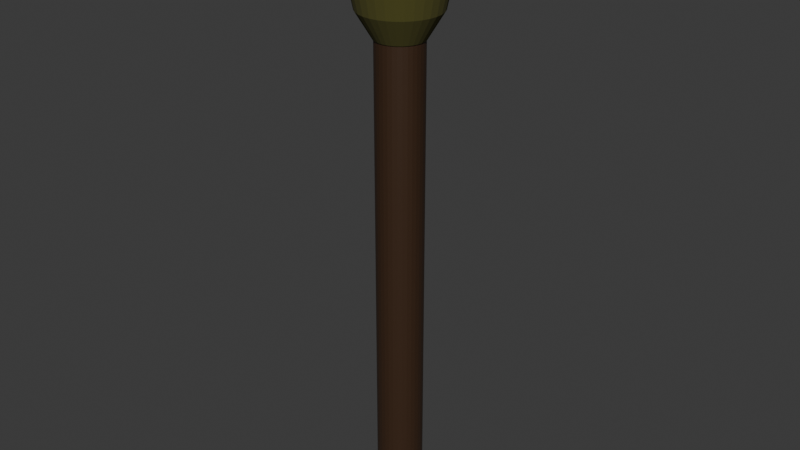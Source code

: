 # Source: Torch.blend  (saved by Blender 4.2.66; exported with 4.5.12 LTS)
import bpy
from mathutils import Matrix  # noqa: F401  (used for matrix-valued properties, if any)

bpy.ops.wm.read_factory_settings(use_empty=True)
scene = bpy.context.scene
scene.name = 'Scene'

# ---- collections
col_collection = bpy.data.collections.new('Collection'); scene.collection.children.link(col_collection)

# ---- materials (node trees are filled in below, after node groups)
mat_wood = bpy.data.materials.new('Wood')
mat_docht = bpy.data.materials.new('Docht')
mat_docht.alpha_threshold = 0.0
mat_docht.use_transparent_shadow = False
mat_docht.roughness = 0.5
mat_docht.line_color = (0.0, 0.0, 0.0, 1.0)

# ---- material node trees
mat_wood.use_nodes = True; mat_wood.node_tree.nodes.clear()
_N = mat_wood.node_tree.nodes; _L = mat_wood.node_tree.links
n0 = _N.new('ShaderNodeBsdfPrincipled'); n0.name = 'Principled BSDF'; n0.location = (10, 300)
n0.inputs[0].default_value = (0.04637, 0.02217, 0.009881, 1.0)
n1 = _N.new('ShaderNodeOutputMaterial'); n1.name = 'Material Output'; n1.location = (300, 300)
_L.new(n0.outputs[0], n1.inputs[0])
n1.is_active_output = True
mat_docht.use_nodes = True; mat_docht.node_tree.nodes.clear()
_N = mat_docht.node_tree.nodes; _L = mat_docht.node_tree.links
n0 = _N.new('ShaderNodeOutputMaterial'); n0.name = 'Material Output'; n0.location = (300, 300)
n1 = _N.new('ShaderNodeBsdfPrincipled'); n1.name = 'Principled BSDF'; n1.location = (10, 300)
n1.inputs[0].default_value = (0.0767, 0.07316, 0.01291, 1.0)
n1.inputs[2].default_value = 1.0
n1.inputs[3].default_value = 1.45
_L.new(n1.outputs[0], n0.inputs[0])
n0.is_active_output = True

# ---- world
world_world = bpy.data.worlds.new('World'); scene.world = world_world
world_world.use_nodes = True; world_world.node_tree.nodes.clear()
_N = world_world.node_tree.nodes; _L = world_world.node_tree.links
n0 = _N.new('ShaderNodeOutputWorld'); n0.name = 'World Output'; n0.location = (300, 300)
n1 = _N.new('ShaderNodeBackground'); n1.name = 'Background'; n1.location = (10, 300)
n1.inputs[0].default_value = (0.05088, 0.05088, 0.05088, 1.0)
_L.new(n1.outputs[0], n0.inputs[0])
n0.is_active_output = True
world_world.color = (0.05088, 0.05088, 0.05088)
world_world.sun_shadow_jitter_overblur = 0.0

# ---- meshes
me_cylinder = bpy.data.meshes.new('Cylinder')
me_cylinder.from_pydata([(0.0, 1.0, -1.0), (0.0, 1.0, 0.2043), (0.1951, 0.9808, -1.0), (0.1951, 0.9808, 0.2043), (0.3827, 0.9239, -1.0), (0.3827, 0.9239, 0.2043), (0.5556, 0.8315, -1.0), (0.5556, 0.8315, 0.2043), (0.7071, 0.7071, -1.0), (0.7071, 0.7071, 0.2043), (0.8315, 0.5556, -1.0), (0.8315, 0.5556, 0.2043), (0.9239, 0.3827, -1.0), (0.9239, 0.3827, 0.2043), (0.9808, 0.1951, -1.0), (0.9808, 0.1951, 0.2043), (1.0, 0.0, -1.0), (1.0, 0.0, 0.2043), (0.9808, -0.1951, -1.0), (0.9808, -0.1951, 0.2043), (0.9239, -0.3827, -1.0), (0.9239, -0.3827, 0.2043), (0.8315, -0.5556, -1.0), (0.8315, -0.5556, 0.2043), (0.7071, -0.7071, -1.0), (0.7071, -0.7071, 0.2043), (0.5556, -0.8315, -1.0), (0.5556, -0.8315, 0.2043), (0.3827, -0.9239, -1.0), (0.3827, -0.9239, 0.2043), (0.1951, -0.9808, -1.0), (0.1951, -0.9808, 0.2043), (0.0, -1.0, -1.0), (0.0, -1.0, 0.2043), (-0.1951, -0.9808, -1.0), (-0.1951, -0.9808, 0.2043), (-0.3827, -0.9239, -1.0), (-0.3827, -0.9239, 0.2043), (-0.5556, -0.8315, -1.0), (-0.5556, -0.8315, 0.2043), (-0.7071, -0.7071, -1.0), (-0.7071, -0.7071, 0.2043), (-0.8315, -0.5556, -1.0), (-0.8315, -0.5556, 0.2043), (-0.9239, -0.3827, -1.0), (-0.9239, -0.3827, 0.2043), (-0.9808, -0.1951, -1.0), (-0.9808, -0.1951, 0.2043), (-1.0, 0.0, -1.0), (-1.0, 0.0, 0.2043), (-0.9808, 0.1951, -1.0), (-0.9808, 0.1951, 0.2043), (-0.9239, 0.3827, -1.0), (-0.9239, 0.3827, 0.2043), (-0.8315, 0.5556, -1.0), (-0.8315, 0.5556, 0.2043), (-0.7071, 0.7071, -1.0), (-0.7071, 0.7071, 0.2043), (-0.5556, 0.8315, -1.0), (-0.5556, 0.8315, 0.2043), (-0.3827, 0.9239, -1.0), (-0.3827, 0.9239, 0.2043), (-0.1951, 0.9808, -1.0), (-0.1951, 0.9808, 0.2043), (-3.443e-07, 0.6991, -1.071), (-1.697e-07, 1.0, -1.021), (-3.162e-07, 0.817, -1.065), (-2.561e-07, 0.9161, -1.046), (0.1951, 0.9808, -1.021), (0.1364, 0.6857, -1.071), (0.1787, 0.8985, -1.046), (0.1594, 0.8013, -1.065), (0.3827, 0.9239, -1.021), (0.2675, 0.6459, -1.071), (0.3506, 0.8463, -1.046), (0.3126, 0.7548, -1.065), (0.5556, 0.8315, -1.021), (0.3884, 0.5813, -1.071), (0.5089, 0.7617, -1.046), (0.4539, 0.6793, -1.065), (0.7071, 0.7071, -1.021), (0.4943, 0.4943, -1.071), (0.6478, 0.6478, -1.046), (0.5777, 0.5777, -1.065), (0.8315, 0.5556, -1.021), (0.5813, 0.3884, -1.071), (0.7617, 0.5089, -1.046), (0.6793, 0.4539, -1.065), (0.9239, 0.3827, -1.021), (0.6459, 0.2675, -1.071), (0.8463, 0.3506, -1.046), (0.7548, 0.3126, -1.065), (0.9808, 0.1951, -1.021), (0.6857, 0.1364, -1.071), (0.8985, 0.1787, -1.046), (0.8013, 0.1594, -1.065), (1.0, 0.0, -1.021), (0.6991, 0.0, -1.071), (0.9161, 7.238e-10, -1.046), (0.817, 5.028e-10, -1.065), (0.9808, -0.1951, -1.021), (0.6857, -0.1364, -1.071), (0.8985, -0.1787, -1.046), (0.8013, -0.1594, -1.065), (0.9239, -0.3827, -1.021), (0.6459, -0.2675, -1.071), (0.8463, -0.3506, -1.046), (0.7548, -0.3126, -1.065), (0.8315, -0.5556, -1.021), (0.5813, -0.3884, -1.071), (0.7617, -0.5089, -1.046), (0.6793, -0.4539, -1.065), (0.7071, -0.7071, -1.021), (0.4943, -0.4943, -1.071), (0.6478, -0.6478, -1.046), (0.5777, -0.5777, -1.065), (0.5556, -0.8315, -1.021), (0.3884, -0.5813, -1.071), (0.5089, -0.7617, -1.046), (0.4539, -0.6793, -1.065), (0.3827, -0.9239, -1.021), (0.2675, -0.6459, -1.071), (0.3506, -0.8463, -1.046), (0.3126, -0.7548, -1.065), (0.1951, -0.9808, -1.021), (0.1364, -0.6857, -1.071), (0.1787, -0.8985, -1.046), (0.1594, -0.8013, -1.065), (-1.697e-07, -1.0, -1.021), (-3.443e-07, -0.6991, -1.071), (-2.561e-07, -0.9161, -1.046), (-3.162e-07, -0.817, -1.065), (-0.1951, -0.9808, -1.021), (-0.1364, -0.6857, -1.071), (-0.1787, -0.8985, -1.046), (-0.1594, -0.8013, -1.065), (-0.3827, -0.9239, -1.021), (-0.2675, -0.6459, -1.071), (-0.3506, -0.8463, -1.046), (-0.3126, -0.7548, -1.065), (-0.5556, -0.8315, -1.021), (-0.3884, -0.5813, -1.071), (-0.5089, -0.7617, -1.046), (-0.4539, -0.6793, -1.065), (-0.7071, -0.7071, -1.021), (-0.4943, -0.4943, -1.071), (-0.6478, -0.6478, -1.046), (-0.5777, -0.5777, -1.065), (-0.8315, -0.5556, -1.021), (-0.5813, -0.3884, -1.071), (-0.7617, -0.5089, -1.046), (-0.6793, -0.4539, -1.065), (-0.9239, -0.3827, -1.021), (-0.6459, -0.2675, -1.071), (-0.8463, -0.3506, -1.046), (-0.7548, -0.3126, -1.065), (-0.9808, -0.1951, -1.021), (-0.6857, -0.1364, -1.071), (-0.8985, -0.1787, -1.046), (-0.8013, -0.1594, -1.065), (-1.0, 0.0, -1.021), (-0.6991, 0.0, -1.071), (-0.9161, 7.238e-10, -1.046), (-0.817, 5.028e-10, -1.065), (-0.9808, 0.1951, -1.021), (-0.6857, 0.1364, -1.071), (-0.8985, 0.1787, -1.046), (-0.8013, 0.1594, -1.065), (-0.9239, 0.3827, -1.021), (-0.6459, 0.2675, -1.071), (-0.8463, 0.3506, -1.046), (-0.7548, 0.3126, -1.065), (-0.8315, 0.5556, -1.021), (-0.5813, 0.3884, -1.071), (-0.7617, 0.5089, -1.046), (-0.6793, 0.4539, -1.065), (-0.7071, 0.7071, -1.021), (-0.4943, 0.4943, -1.071), (-0.6478, 0.6478, -1.046), (-0.5777, 0.5777, -1.065), (-0.5556, 0.8315, -1.021), (-0.3884, 0.5813, -1.071), (-0.5089, 0.7617, -1.046), (-0.4539, 0.6793, -1.065), (-0.3827, 0.9239, -1.021), (-0.2675, 0.6459, -1.071), (-0.3506, 0.8463, -1.046), (-0.3126, 0.7548, -1.065), (-0.1951, 0.9808, -1.021), (-0.1364, 0.6857, -1.071), (-0.1787, 0.8985, -1.046), (-0.1594, 0.8013, -1.065)], [], [(0, 1, 3, 2), (2, 3, 5, 4), (4, 5, 7, 6), (6, 7, 9, 8), (8, 9, 11, 10), (10, 11, 13, 12), (12, 13, 15, 14), (14, 15, 17, 16), (16, 17, 19, 18), (18, 19, 21, 20), (20, 21, 23, 22), (22, 23, 25, 24), (24, 25, 27, 26), (26, 27, 29, 28), (28, 29, 31, 30), (30, 31, 33, 32), (32, 33, 35, 34), (34, 35, 37, 36), (36, 37, 39, 38), (38, 39, 41, 40), (40, 41, 43, 42), (42, 43, 45, 44), (44, 45, 47, 46), (46, 47, 49, 48), (48, 49, 51, 50), (50, 51, 53, 52), (52, 53, 55, 54), (54, 55, 57, 56), (56, 57, 59, 58), (58, 59, 61, 60), (60, 61, 63, 62), (62, 63, 1, 0), (6, 8, 80, 76), (62, 0, 65, 188), (24, 26, 116, 112), (42, 44, 152, 148), (60, 62, 188, 184), (16, 18, 100, 96), (34, 36, 136, 132), (52, 54, 172, 168), (8, 10, 84, 80), (26, 28, 120, 116), (44, 46, 156, 152), (18, 20, 104, 100), (36, 38, 140, 136), (54, 56, 176, 172), (10, 12, 88, 84), (28, 30, 124, 120), (46, 48, 160, 156), (64, 69, 73, 77, 81, 85, 89, 93, 97, 101, 105, 109, 113, 117, 121, 125, 129, 133, 137, 141, 145, 149, 153, 157, 161, 165, 169, 173, 177, 181, 185, 189), (2, 4, 72, 68), (20, 22, 108, 104), (38, 40, 144, 140), (56, 58, 180, 176), (12, 14, 92, 88), (30, 32, 128, 124), (48, 50, 164, 160), (4, 6, 76, 72), (22, 24, 112, 108), (40, 42, 148, 144), (58, 60, 184, 180), (14, 16, 96, 92), (32, 34, 132, 128), (50, 52, 168, 164), (65, 68, 70, 67), (67, 70, 71, 66), (66, 71, 69, 64), (68, 72, 74, 70), (70, 74, 75, 71), (71, 75, 73, 69), (72, 76, 78, 74), (74, 78, 79, 75), (75, 79, 77, 73), (76, 80, 82, 78), (78, 82, 83, 79), (79, 83, 81, 77), (80, 84, 86, 82), (82, 86, 87, 83), (83, 87, 85, 81), (84, 88, 90, 86), (86, 90, 91, 87), (87, 91, 89, 85), (88, 92, 94, 90), (90, 94, 95, 91), (91, 95, 93, 89), (92, 96, 98, 94), (94, 98, 99, 95), (95, 99, 97, 93), (96, 100, 102, 98), (98, 102, 103, 99), (99, 103, 101, 97), (100, 104, 106, 102), (102, 106, 107, 103), (103, 107, 105, 101), (104, 108, 110, 106), (106, 110, 111, 107), (107, 111, 109, 105), (108, 112, 114, 110), (110, 114, 115, 111), (111, 115, 113, 109), (112, 116, 118, 114), (114, 118, 119, 115), (115, 119, 117, 113), (116, 120, 122, 118), (118, 122, 123, 119), (119, 123, 121, 117), (120, 124, 126, 122), (122, 126, 127, 123), (123, 127, 125, 121), (124, 128, 130, 126), (126, 130, 131, 127), (127, 131, 129, 125), (128, 132, 134, 130), (130, 134, 135, 131), (131, 135, 133, 129), (132, 136, 138, 134), (134, 138, 139, 135), (135, 139, 137, 133), (136, 140, 142, 138), (138, 142, 143, 139), (139, 143, 141, 137), (140, 144, 146, 142), (142, 146, 147, 143), (143, 147, 145, 141), (144, 148, 150, 146), (146, 150, 151, 147), (147, 151, 149, 145), (148, 152, 154, 150), (150, 154, 155, 151), (151, 155, 153, 149), (152, 156, 158, 154), (154, 158, 159, 155), (155, 159, 157, 153), (156, 160, 162, 158), (158, 162, 163, 159), (159, 163, 161, 157), (160, 164, 166, 162), (162, 166, 167, 163), (163, 167, 165, 161), (164, 168, 170, 166), (166, 170, 171, 167), (167, 171, 169, 165), (168, 172, 174, 170), (170, 174, 175, 171), (171, 175, 173, 169), (172, 176, 178, 174), (174, 178, 179, 175), (175, 179, 177, 173), (176, 180, 182, 178), (178, 182, 183, 179), (179, 183, 181, 177), (180, 184, 186, 182), (182, 186, 187, 183), (183, 187, 185, 181), (184, 188, 190, 186), (186, 190, 191, 187), (187, 191, 189, 185), (188, 65, 67, 190), (190, 67, 66, 191), (191, 66, 64, 189), (0, 2, 68, 65)])
_uv = me_cylinder.uv_layers.new(name='UVMap')
_uv.uv.foreach_set('vector', [0.5921, 0.9507, 0.5111, 0.9507, 0.5111, 0.9378, 0.5921, 0.9378, 0.5921, 0.9378, 0.5111, 0.9378, 0.5111, 0.9256, 0.5921, 0.9256, 0.5921, 0.9256, 0.5111, 0.9256, 0.5111, 0.9146, 0.5921, 0.9146, 0.1611, 0.9141, 0.0801, 0.9141, 0.0801, 0.9048, 0.1611, 0.9048, 0.1611, 0.9048, 0.0801, 0.9048, 0.08009, 0.8938, 0.1611, 0.8938, 0.1611, 0.8938, 0.08009, 0.8938, 0.08009, 0.8816, 0.1611, 0.8816, 0.1611, 0.8816, 0.08009, 0.8816, 0.08009, 0.8687, 0.1611, 0.8687, 0.1611, 0.8687, 0.08009, 0.8687, 0.08009, 0.8555, 0.1611, 0.8555, 0.1611, 0.8555, 0.08009, 0.8555, 0.08009, 0.8426, 0.1611, 0.8426, 0.1611, 0.8426, 0.08009, 0.8426, 0.0801, 0.8304, 0.1611, 0.8304, 0.1611, 0.8304, 0.0801, 0.8304, 0.0801, 0.8194, 0.1611, 0.8194, 0.1611, 0.8194, 0.0801, 0.8194, 0.0801, 0.8101, 0.1611, 0.8101, 0.3314, 0.9141, 0.2503, 0.9141, 0.2503, 0.9048, 0.3314, 0.9048, 0.3314, 0.9048, 0.2503, 0.9048, 0.2503, 0.8938, 0.3314, 0.8938, 0.3314, 0.8938, 0.2503, 0.8938, 0.2503, 0.8816, 0.3314, 0.8816, 0.3314, 0.8816, 0.2503, 0.8816, 0.2503, 0.8687, 0.3314, 0.8687, 0.3314, 0.8687, 0.2503, 0.8687, 0.2503, 0.8555, 0.3314, 0.8555, 0.3314, 0.8555, 0.2503, 0.8555, 0.2503, 0.8426, 0.3314, 0.8426, 0.3314, 0.8426, 0.2503, 0.8426, 0.2503, 0.8304, 0.3314, 0.8304, 0.3314, 0.8304, 0.2503, 0.8304, 0.2503, 0.8194, 0.3314, 0.8194, 0.3314, 0.8194, 0.2503, 0.8194, 0.2503, 0.8101, 0.3314, 0.8101, 0.6427, 0.4172, 0.5617, 0.4172, 0.5617, 0.4062, 0.6427, 0.4062, 0.6427, 0.4062, 0.5617, 0.4062, 0.5617, 0.394, 0.6427, 0.394, 0.6427, 0.394, 0.5617, 0.394, 0.5617, 0.3811, 0.6427, 0.3811, 0.6427, 0.3811, 0.5617, 0.3811, 0.5617, 0.3679, 0.6427, 0.3679, 0.6427, 0.3679, 0.5617, 0.3679, 0.5617, 0.355, 0.6427, 0.355, 0.6427, 0.355, 0.5617, 0.355, 0.5617, 0.3428, 0.6427, 0.3428, 0.6427, 0.3428, 0.5617, 0.3428, 0.5617, 0.3318, 0.6427, 0.3318, 0.5921, 1.0, 0.5111, 1.0, 0.5111, 0.989, 0.5921, 0.989, 0.5921, 0.989, 0.5111, 0.989, 0.5111, 0.9768, 0.5921, 0.9768, 0.5921, 0.9768, 0.5111, 0.9768, 0.5111, 0.9639, 0.5921, 0.9639, 0.5921, 0.9639, 0.5111, 0.9639, 0.5111, 0.9507, 0.5921, 0.9507, 0.1611, 0.9141, 0.1611, 0.9048, 0.1626, 0.9048, 0.1626, 0.9141, 0.5921, 0.9639, 0.5921, 0.9507, 0.5936, 0.9507, 0.5936, 0.9639, 0.3314, 0.9141, 0.3314, 0.9048, 0.3328, 0.9048, 0.3328, 0.9141, 0.6427, 0.4172, 0.6427, 0.4062, 0.6442, 0.4062, 0.6442, 0.4172, 0.5921, 0.9768, 0.5921, 0.9639, 0.5936, 0.9639, 0.5936, 0.9768, 0.1611, 0.8555, 0.1611, 0.8426, 0.1626, 0.8426, 0.1626, 0.8555, 0.3314, 0.8555, 0.3314, 0.8426, 0.3328, 0.8426, 0.3328, 0.8555, 0.6427, 0.355, 0.6427, 0.3428, 0.6442, 0.3428, 0.6442, 0.355, 0.1611, 0.9048, 0.1611, 0.8938, 0.1626, 0.8938, 0.1626, 0.9048, 0.3314, 0.9048, 0.3314, 0.8938, 0.3328, 0.8938, 0.3328, 0.9048, 0.6427, 0.4062, 0.6427, 0.394, 0.6442, 0.394, 0.6442, 0.4062, 0.1611, 0.8426, 0.1611, 0.8304, 0.1626, 0.8304, 0.1626, 0.8426, 0.3314, 0.8426, 0.3314, 0.8304, 0.3328, 0.8304, 0.3328, 0.8426, 0.6427, 0.3428, 0.6427, 0.3318, 0.6442, 0.3318, 0.6442, 0.3428, 0.1611, 0.8938, 0.1611, 0.8816, 0.1626, 0.8816, 0.1626, 0.8938, 0.3314, 0.8938, 0.3314, 0.8816, 0.3328, 0.8816, 0.3328, 0.8938, 0.6427, 0.394, 0.6427, 0.3811, 0.6442, 0.3811, 0.6442, 0.394, 0.6743, 0.8003, 0.6691, 0.7926, 0.6656, 0.7841, 0.6638, 0.7751, 0.6638, 0.7658, 0.6656, 0.7568, 0.6691, 0.7483, 0.6743, 0.7406, 0.6808, 0.7341, 0.6885, 0.729, 0.697, 0.7254, 0.706, 0.7236, 0.7152, 0.7236, 0.7243, 0.7254, 0.7328, 0.729, 0.7405, 0.7341, 0.747, 0.7406, 0.7521, 0.7483, 0.7557, 0.7568, 0.7575, 0.7658, 0.7575, 0.7751, 0.7557, 0.7841, 0.7521, 0.7926, 0.747, 0.8003, 0.7405, 0.8068, 0.7328, 0.8119, 0.7243, 0.8155, 0.7152, 0.8173, 0.706, 0.8173, 0.697, 0.8155, 0.6885, 0.8119, 0.6808, 0.8068, 0.5921, 0.9378, 0.5921, 0.9256, 0.5936, 0.9256, 0.5936, 0.9378, 0.1611, 0.8304, 0.1611, 0.8194, 0.1626, 0.8194, 0.1626, 0.8304, 0.3314, 0.8304, 0.3314, 0.8194, 0.3328, 0.8194, 0.3328, 0.8304, 0.5921, 1.0, 0.5921, 0.989, 0.5936, 0.989, 0.5936, 1.0, 0.1611, 0.8816, 0.1611, 0.8687, 0.1626, 0.8687, 0.1626, 0.8816, 0.3314, 0.8816, 0.3314, 0.8687, 0.3328, 0.8687, 0.3328, 0.8816, 0.6427, 0.3811, 0.6427, 0.3679, 0.6442, 0.3679, 0.6442, 0.3811, 0.5921, 0.9256, 0.5921, 0.9146, 0.5936, 0.9146, 0.5936, 0.9256, 0.1611, 0.8194, 0.1611, 0.8101, 0.1626, 0.8101, 0.1626, 0.8194, 0.3314, 0.8194, 0.3314, 0.8101, 0.3328, 0.8101, 0.3328, 0.8194, 0.5921, 0.989, 0.5921, 0.9768, 0.5936, 0.9768, 0.5936, 0.989, 0.1611, 0.8687, 0.1611, 0.8555, 0.1626, 0.8555, 0.1626, 0.8687, 0.3314, 0.8687, 0.3314, 0.8555, 0.3328, 0.8555, 0.3328, 0.8687, 0.6427, 0.3679, 0.6427, 0.355, 0.6442, 0.355, 0.6442, 0.3679, 0.6586, 0.8131, 0.6513, 0.8022, 0.6563, 0.7995, 0.663, 0.8096, 0.663, 0.8096, 0.6563, 0.7995, 0.6621, 0.7964, 0.6681, 0.8053, 0.6681, 0.8053, 0.6621, 0.7964, 0.6691, 0.7926, 0.6743, 0.8003, 0.6513, 0.8022, 0.6462, 0.79, 0.6516, 0.7883, 0.6563, 0.7995, 0.6563, 0.7995, 0.6516, 0.7883, 0.658, 0.7864, 0.6621, 0.7964, 0.6621, 0.7964, 0.658, 0.7864, 0.6656, 0.7841, 0.6691, 0.7926, 0.6462, 0.79, 0.6437, 0.777, 0.6493, 0.7765, 0.6516, 0.7883, 0.6516, 0.7883, 0.6493, 0.7765, 0.6559, 0.7758, 0.658, 0.7864, 0.658, 0.7864, 0.6559, 0.7758, 0.6638, 0.7751, 0.6656, 0.7841, 0.6437, 0.777, 0.6437, 0.7639, 0.6493, 0.7644, 0.6493, 0.7765, 0.6493, 0.7765, 0.6493, 0.7644, 0.6559, 0.7651, 0.6559, 0.7758, 0.6559, 0.7758, 0.6559, 0.7651, 0.6638, 0.7658, 0.6638, 0.7751, 0.6437, 0.7639, 0.6462, 0.7509, 0.6516, 0.7526, 0.6493, 0.7644, 0.6493, 0.7644, 0.6516, 0.7526, 0.658, 0.7545, 0.6559, 0.7651, 0.6559, 0.7651, 0.658, 0.7545, 0.6656, 0.7568, 0.6638, 0.7658, 0.6462, 0.7509, 0.6513, 0.7387, 0.6563, 0.7414, 0.6516, 0.7526, 0.6516, 0.7526, 0.6563, 0.7414, 0.6621, 0.7445, 0.658, 0.7545, 0.658, 0.7545, 0.6621, 0.7445, 0.6691, 0.7483, 0.6656, 0.7568, 0.6513, 0.7387, 0.6586, 0.7278, 0.663, 0.7313, 0.6563, 0.7414, 0.6563, 0.7414, 0.663, 0.7313, 0.6681, 0.7356, 0.6621, 0.7445, 0.6621, 0.7445, 0.6681, 0.7356, 0.6743, 0.7406, 0.6691, 0.7483, 0.6586, 0.7278, 0.6679, 0.7184, 0.6715, 0.7228, 0.663, 0.7313, 0.663, 0.7313, 0.6715, 0.7228, 0.6758, 0.728, 0.6681, 0.7356, 0.6681, 0.7356, 0.6758, 0.728, 0.6808, 0.7341, 0.6743, 0.7406, 0.6679, 0.7184, 0.6789, 0.7111, 0.6816, 0.7161, 0.6715, 0.7228, 0.6715, 0.7228, 0.6816, 0.7161, 0.6847, 0.722, 0.6758, 0.728, 0.6758, 0.728, 0.6847, 0.722, 0.6885, 0.729, 0.6808, 0.7341, 0.6789, 0.7111, 0.6911, 0.7061, 0.6927, 0.7115, 0.6816, 0.7161, 0.6816, 0.7161, 0.6927, 0.7115, 0.6947, 0.7178, 0.6847, 0.722, 0.6847, 0.722, 0.6947, 0.7178, 0.697, 0.7254, 0.6885, 0.729, 0.6911, 0.7061, 0.704, 0.7035, 0.7046, 0.7091, 0.6927, 0.7115, 0.6927, 0.7115, 0.7046, 0.7091, 0.7052, 0.7157, 0.6947, 0.7178, 0.6947, 0.7178, 0.7052, 0.7157, 0.706, 0.7236, 0.697, 0.7254, 0.704, 0.7035, 0.7172, 0.7035, 0.7167, 0.7091, 0.7046, 0.7091, 0.7046, 0.7091, 0.7167, 0.7091, 0.716, 0.7157, 0.7052, 0.7157, 0.7052, 0.7157, 0.716, 0.7157, 0.7152, 0.7236, 0.706, 0.7236, 0.7172, 0.7035, 0.7302, 0.7061, 0.7285, 0.7115, 0.7167, 0.7091, 0.7167, 0.7091, 0.7285, 0.7115, 0.7266, 0.7178, 0.716, 0.7157, 0.716, 0.7157, 0.7266, 0.7178, 0.7243, 0.7254, 0.7152, 0.7236, 0.7302, 0.7061, 0.7424, 0.7111, 0.7397, 0.7161, 0.7285, 0.7115, 0.7285, 0.7115, 0.7397, 0.7161, 0.7366, 0.722, 0.7266, 0.7178, 0.7266, 0.7178, 0.7366, 0.722, 0.7328, 0.729, 0.7243, 0.7254, 0.7424, 0.7111, 0.7533, 0.7184, 0.7497, 0.7228, 0.7397, 0.7161, 0.7397, 0.7161, 0.7497, 0.7228, 0.7455, 0.728, 0.7366, 0.722, 0.7366, 0.722, 0.7455, 0.728, 0.7405, 0.7341, 0.7328, 0.729, 0.7533, 0.7184, 0.7627, 0.7278, 0.7583, 0.7313, 0.7497, 0.7228, 0.7497, 0.7228, 0.7583, 0.7313, 0.7531, 0.7356, 0.7455, 0.728, 0.7455, 0.728, 0.7531, 0.7356, 0.747, 0.7406, 0.7405, 0.7341, 0.7627, 0.7278, 0.77, 0.7387, 0.765, 0.7414, 0.7583, 0.7313, 0.7583, 0.7313, 0.765, 0.7414, 0.7591, 0.7445, 0.7531, 0.7356, 0.7531, 0.7356, 0.7591, 0.7445, 0.7521, 0.7483, 0.747, 0.7406, 0.77, 0.7387, 0.775, 0.7509, 0.7696, 0.7526, 0.765, 0.7414, 0.765, 0.7414, 0.7696, 0.7526, 0.7632, 0.7545, 0.7591, 0.7445, 0.7591, 0.7445, 0.7632, 0.7545, 0.7557, 0.7568, 0.7521, 0.7483, 0.775, 0.7509, 0.7776, 0.7639, 0.772, 0.7644, 0.7696, 0.7526, 0.7696, 0.7526, 0.772, 0.7644, 0.7653, 0.7651, 0.7632, 0.7545, 0.7632, 0.7545, 0.7653, 0.7651, 0.7575, 0.7658, 0.7557, 0.7568, 0.7776, 0.7639, 0.7776, 0.777, 0.772, 0.7765, 0.772, 0.7644, 0.772, 0.7644, 0.772, 0.7765, 0.7653, 0.7758, 0.7653, 0.7651, 0.7653, 0.7651, 0.7653, 0.7758, 0.7575, 0.7751, 0.7575, 0.7658, 0.7776, 0.777, 0.775, 0.79, 0.7696, 0.7883, 0.772, 0.7765, 0.772, 0.7765, 0.7696, 0.7883, 0.7632, 0.7864, 0.7653, 0.7758, 0.7653, 0.7758, 0.7632, 0.7864, 0.7557, 0.7841, 0.7575, 0.7751, 0.775, 0.79, 0.77, 0.8022, 0.765, 0.7995, 0.7696, 0.7883, 0.7696, 0.7883, 0.765, 0.7995, 0.7591, 0.7964, 0.7632, 0.7864, 0.7632, 0.7864, 0.7591, 0.7964, 0.7521, 0.7926, 0.7557, 0.7841, 0.77, 0.8022, 0.7627, 0.8131, 0.7583, 0.8096, 0.765, 0.7995, 0.765, 0.7995, 0.7583, 0.8096, 0.7531, 0.8053, 0.7591, 0.7964, 0.7591, 0.7964, 0.7531, 0.8053, 0.747, 0.8003, 0.7521, 0.7926, 0.7627, 0.8131, 0.7533, 0.8225, 0.7497, 0.8181, 0.7583, 0.8096, 0.7583, 0.8096, 0.7497, 0.8181, 0.7455, 0.813, 0.7531, 0.8053, 0.7531, 0.8053, 0.7455, 0.813, 0.7405, 0.8068, 0.747, 0.8003, 0.7533, 0.8225, 0.7424, 0.8298, 0.7397, 0.8248, 0.7497, 0.8181, 0.7497, 0.8181, 0.7397, 0.8248, 0.7366, 0.8189, 0.7455, 0.813, 0.7455, 0.813, 0.7366, 0.8189, 0.7328, 0.8119, 0.7405, 0.8068, 0.7424, 0.8298, 0.7302, 0.8348, 0.7285, 0.8294, 0.7397, 0.8248, 0.7397, 0.8248, 0.7285, 0.8294, 0.7266, 0.8231, 0.7366, 0.8189, 0.7366, 0.8189, 0.7266, 0.8231, 0.7243, 0.8155, 0.7328, 0.8119, 0.7302, 0.8348, 0.7172, 0.8374, 0.7167, 0.8318, 0.7285, 0.8294, 0.7285, 0.8294, 0.7167, 0.8318, 0.716, 0.8252, 0.7266, 0.8231, 0.7266, 0.8231, 0.716, 0.8252, 0.7152, 0.8173, 0.7243, 0.8155, 0.7172, 0.8374, 0.704, 0.8374, 0.7046, 0.8318, 0.7167, 0.8318, 0.7167, 0.8318, 0.7046, 0.8318, 0.7052, 0.8252, 0.716, 0.8252, 0.716, 0.8252, 0.7052, 0.8252, 0.706, 0.8173, 0.7152, 0.8173, 0.704, 0.8374, 0.6911, 0.8348, 0.6927, 0.8294, 0.7046, 0.8318, 0.7046, 0.8318, 0.6927, 0.8294, 0.6947, 0.8231, 0.7052, 0.8252, 0.7052, 0.8252, 0.6947, 0.8231, 0.697, 0.8155, 0.706, 0.8173, 0.6911, 0.8348, 0.6789, 0.8298, 0.6816, 0.8248, 0.6927, 0.8294, 0.6927, 0.8294, 0.6816, 0.8248, 0.6847, 0.8189, 0.6947, 0.8231, 0.6947, 0.8231, 0.6847, 0.8189, 0.6885, 0.8119, 0.697, 0.8155, 0.6789, 0.8298, 0.6679, 0.8225, 0.6715, 0.8181, 0.6816, 0.8248, 0.6816, 0.8248, 0.6715, 0.8181, 0.6758, 0.813, 0.6847, 0.8189, 0.6847, 0.8189, 0.6758, 0.813, 0.6808, 0.8068, 0.6885, 0.8119, 0.6679, 0.8225, 0.6586, 0.8131, 0.663, 0.8096, 0.6715, 0.8181, 0.6715, 0.8181, 0.663, 0.8096, 0.6681, 0.8053, 0.6758, 0.813, 0.6758, 0.813, 0.6681, 0.8053, 0.6743, 0.8003, 0.6808, 0.8068, 0.5921, 0.9507, 0.5921, 0.9378, 0.5936, 0.9378, 0.5936, 0.9507])
me_cylinder.materials.append(mat_wood)
me_cylinder.update()
me_cylinder_003 = bpy.data.meshes.new('Cylinder.003')
me_cylinder_003.from_pydata([(1.226e-09, 0.8345, 0.2043), (0.4636, 0.6939, 0.2043), (0.5901, 0.5901, 0.2043), (0.8185, 0.1628, 0.2043), (0.8345, 0.0, 0.2043), (0.8185, -0.1628, 0.2043), (0.3194, -0.771, 0.2043), (0.1628, -0.8185, 0.2043), (1.226e-09, -0.8345, 0.2043), (-0.1628, -0.8185, 0.2043), (-0.4636, -0.6939, 0.2043), (-0.771, -0.3194, 0.2043), (-0.8185, -0.1628, 0.2043), (-0.8345, 0.0, 0.2043), (-0.771, 0.3194, 0.2043), (-0.6939, 0.4636, 0.2043), (-0.5901, 0.5901, 0.2043), (0.1628, 0.8185, 0.2043), (0.3194, 0.771, 0.2043), (0.6939, 0.4636, 0.2043), (0.771, 0.3194, 0.2043), (0.771, -0.3194, 0.2043), (0.6939, -0.4636, 0.2043), (0.5901, -0.5901, 0.2043), (0.4636, -0.6939, 0.2043), (-0.3194, -0.771, 0.2043), (-0.5901, -0.5901, 0.2043), (-0.6939, -0.4636, 0.2043), (-0.8185, 0.1628, 0.2043), (-0.4636, 0.6939, 0.2043), (-0.3194, 0.771, 0.2043), (-0.1628, 0.8185, 0.2043), (0.3048, 1.532, 0.4043), (1.858e-07, 1.562, 0.4043), (0.5979, 1.444, 0.4043), (0.8681, 1.299, 0.4043), (1.105, 1.105, 0.4043), (1.299, 0.8681, 0.4043), (1.444, 0.5979, 0.4043), (1.532, 0.3048, 0.4043), (1.563, -1.423e-09, 0.4043), (1.532, -0.3048, 0.4043), (1.444, -0.5979, 0.4043), (1.299, -0.8681, 0.4043), (1.105, -1.105, 0.4043), (0.8681, -1.299, 0.4043), (0.5979, -1.444, 0.4043), (0.3048, -1.532, 0.4043), (1.858e-07, -1.562, 0.4043), (-0.3048, -1.532, 0.4043), (-0.5979, -1.444, 0.4043), (-0.8681, -1.299, 0.4043), (-1.105, -1.105, 0.4043), (-1.299, -0.8681, 0.4043), (-1.444, -0.5979, 0.4043), (-1.532, -0.3048, 0.4043), (-1.562, -1.423e-09, 0.4043), (-1.532, 0.3048, 0.4043), (-1.444, 0.5979, 0.4043), (-1.299, 0.8681, 0.4043), (-1.105, 1.105, 0.4043), (-0.8681, 1.299, 0.4043), (-0.5979, 1.444, 0.4043), (-0.3048, 1.532, 0.4043), (0.2869, 1.442, 0.4706), (5.255e-07, 1.471, 0.4706), (0.5627, 1.359, 0.4706), (0.817, 1.223, 0.4706), (1.04, 1.04, 0.4706), (1.223, 0.817, 0.4706), (1.359, 0.5627, 0.4706), (1.442, 0.2869, 0.4706), (1.471, -1.339e-09, 0.4706), (1.442, -0.2869, 0.4706), (1.359, -0.5627, 0.4706), (1.223, -0.817, 0.4706), (1.04, -1.04, 0.4706), (0.817, -1.223, 0.4706), (0.5627, -1.359, 0.4706), (0.2869, -1.442, 0.4706), (5.255e-07, -1.471, 0.4706), (-0.2869, -1.442, 0.4706), (-0.5627, -1.359, 0.4706), (-0.817, -1.223, 0.4706), (-1.04, -1.04, 0.4706), (-1.223, -0.817, 0.4706), (-1.359, -0.5627, 0.4706), (-1.442, -0.2869, 0.4706), (-1.471, -1.339e-09, 0.4706), (-1.442, 0.2869, 0.4706), (-1.359, 0.5627, 0.4706), (-1.223, 0.817, 0.4706), (-1.04, 1.04, 0.4706), (-0.817, 1.223, 0.4706), (-0.5627, 1.359, 0.4706), (-0.2869, 1.442, 0.4706), (0.1239, 0.623, 0.5456), (0.2266, 1.139, 0.5125), (4.326e-07, 1.161, 0.5125), (3.633e-07, 0.6352, 0.5456), (0.2431, 0.5868, 0.5456), (0.4445, 1.073, 0.5125), (0.3529, 0.5281, 0.5456), (0.6453, 0.9657, 0.5125), (0.4491, 0.4491, 0.5456), (0.8213, 0.8213, 0.5125), (0.5281, 0.3529, 0.5456), (0.9657, 0.6453, 0.5125), (0.5868, 0.2431, 0.5456), (1.073, 0.4445, 0.5125), (0.623, 0.1239, 0.5456), (1.139, 0.2266, 0.5125), (0.6352, 1.397e-08, 0.5456), (1.161, 7.167e-09, 0.5125), (0.623, -0.1239, 0.5456), (1.139, -0.2266, 0.5125), (0.5868, -0.2431, 0.5456), (1.073, -0.4445, 0.5125), (0.5281, -0.3529, 0.5456), (0.9657, -0.6453, 0.5125), (0.4491, -0.4491, 0.5456), (0.8213, -0.8213, 0.5125), (0.3529, -0.5281, 0.5456), (0.6453, -0.9657, 0.5125), (0.2431, -0.5868, 0.5456), (0.4445, -1.073, 0.5125), (0.1239, -0.623, 0.5456), (0.2266, -1.139, 0.5125), (3.601e-07, -0.6352, 0.5456), (4.326e-07, -1.161, 0.5125), (-0.1239, -0.623, 0.5456), (-0.2266, -1.139, 0.5125), (-0.2431, -0.5868, 0.5456), (-0.4445, -1.073, 0.5125), (-0.3529, -0.5281, 0.5456), (-0.6453, -0.9657, 0.5125), (-0.4491, -0.4491, 0.5456), (-0.8213, -0.8213, 0.5125), (-0.5281, -0.3529, 0.5456), (-0.9657, -0.6453, 0.5125), (-0.5868, -0.2431, 0.5456), (-1.073, -0.4445, 0.5125), (-0.623, -0.1239, 0.5456), (-1.139, -0.2266, 0.5125), (-0.6352, 1.397e-08, 0.5456), (-1.161, 7.167e-09, 0.5125), (-0.623, 0.1239, 0.5456), (-1.139, 0.2266, 0.5125), (-0.5868, 0.2431, 0.5456), (-1.073, 0.4445, 0.5125), (-0.5281, 0.3529, 0.5456), (-0.9657, 0.6453, 0.5125), (-0.4491, 0.4491, 0.5456), (-0.8213, 0.8213, 0.5125), (-0.3529, 0.5281, 0.5456), (-0.6453, 0.9657, 0.5125), (-0.2431, 0.5868, 0.5456), (-0.4445, 1.073, 0.5125), (-0.1239, 0.623, 0.5456), (-0.2266, 1.139, 0.5125), (0.3048, 1.532, 0.3388), (0.2684, 1.35, 0.2714), (3.023e-07, 1.376, 0.2714), (2.658e-07, 1.562, 0.3388), (0.5979, 1.444, 0.3388), (0.5266, 1.271, 0.2714), (0.8681, 1.299, 0.3388), (0.7644, 1.144, 0.2714), (1.105, 1.105, 0.3388), (0.973, 0.973, 0.2714), (1.299, 0.8681, 0.3388), (1.144, 0.7644, 0.2714), (1.444, 0.5979, 0.3388), (1.271, 0.5266, 0.2714), (1.532, 0.3048, 0.3388), (1.35, 0.2684, 0.2714), (1.563, -1.423e-09, 0.3388), (1.376, -1.691e-09, 0.2714), (1.532, -0.3048, 0.3388), (1.35, -0.2684, 0.2714), (1.444, -0.5979, 0.3388), (1.271, -0.5266, 0.2714), (1.299, -0.8681, 0.3388), (1.144, -0.7644, 0.2714), (1.105, -1.105, 0.3388), (0.973, -0.973, 0.2714), (0.8681, -1.299, 0.3388), (0.7644, -1.144, 0.2714), (0.5979, -1.444, 0.3388), (0.5266, -1.271, 0.2714), (0.3048, -1.532, 0.3388), (0.2684, -1.35, 0.2714), (2.658e-07, -1.562, 0.3388), (3.023e-07, -1.376, 0.2714), (-0.3048, -1.532, 0.3388), (-0.2684, -1.35, 0.2714), (-0.5979, -1.444, 0.3388), (-0.5266, -1.271, 0.2714), (-0.8681, -1.299, 0.3388), (-0.7644, -1.144, 0.2714), (-1.105, -1.105, 0.3388), (-0.973, -0.973, 0.2714), (-1.299, -0.8681, 0.3388), (-1.144, -0.7644, 0.2714), (-1.444, -0.5979, 0.3388), (-1.271, -0.5266, 0.2714), (-1.532, -0.3048, 0.3388), (-1.35, -0.2684, 0.2714), (-1.562, -1.423e-09, 0.3388), (-1.376, -1.691e-09, 0.2714), (-1.532, 0.3048, 0.3388), (-1.35, 0.2684, 0.2714), (-1.444, 0.5979, 0.3388), (-1.271, 0.5266, 0.2714), (-1.299, 0.8681, 0.3388), (-1.144, 0.7644, 0.2714), (-1.105, 1.105, 0.3388), (-0.973, 0.973, 0.2714), (-0.8681, 1.299, 0.3388), (-0.7644, 1.144, 0.2714), (-0.5979, 1.444, 0.3388), (-0.5266, 1.271, 0.2714), (-0.3048, 1.532, 0.3388), (-0.2684, 1.35, 0.2714)], [], [(172, 170, 37, 38), (216, 214, 59, 60), (166, 164, 34, 35), (200, 198, 51, 52), (174, 172, 38, 39), (202, 200, 52, 53), (176, 174, 39, 40), (204, 202, 53, 54), (178, 176, 40, 41), (206, 204, 54, 55), (180, 178, 41, 42), (208, 206, 55, 56), (182, 180, 42, 43), (210, 208, 56, 57), (184, 182, 43, 44), (212, 210, 57, 58), (186, 184, 44, 45), (15, 14, 213, 215), (188, 186, 45, 46), (214, 212, 58, 59), (190, 188, 46, 47), (164, 160, 32, 34), (218, 216, 60, 61), (192, 190, 47, 48), (17, 0, 162, 161), (220, 218, 61, 62), (194, 192, 48, 49), (168, 166, 35, 36), (222, 220, 62, 63), (196, 194, 49, 50), (170, 168, 36, 37), (198, 196, 50, 51), (47, 46, 78, 79), (6, 24, 187, 189), (18, 17, 161, 165), (16, 15, 215, 217), (7, 6, 189, 191), (163, 222, 63, 33), (29, 16, 217, 219), (8, 7, 191, 193), (1, 18, 165, 167), (30, 29, 219, 221), (9, 8, 193, 195), (2, 1, 167, 169), (31, 30, 221, 223), (25, 9, 195, 197), (19, 2, 169, 171), (0, 31, 223, 162), (10, 25, 197, 199), (20, 19, 171, 173), (26, 10, 199, 201), (3, 20, 173, 175), (27, 26, 201, 203), (4, 3, 175, 177), (11, 27, 203, 205), (5, 4, 177, 179), (12, 11, 205, 207), (21, 5, 179, 181), (13, 12, 207, 209), (22, 21, 181, 183), (28, 13, 209, 211), (23, 22, 183, 185), (14, 28, 211, 213), (24, 23, 185, 187), (83, 82, 133, 135), (34, 32, 64, 66), (61, 60, 92, 93), (48, 47, 79, 80), (35, 34, 66, 67), (62, 61, 93, 94), (49, 48, 80, 81), (36, 35, 67, 68), (63, 62, 94, 95), (50, 49, 81, 82), (37, 36, 68, 69), (33, 63, 95, 65), (51, 50, 82, 83), (38, 37, 69, 70), (52, 51, 83, 84), (39, 38, 70, 71), (53, 52, 84, 85), (40, 39, 71, 72), (54, 53, 85, 86), (41, 40, 72, 73), (55, 54, 86, 87), (42, 41, 73, 74), (56, 55, 87, 88), (43, 42, 74, 75), (57, 56, 88, 89), (44, 43, 75, 76), (58, 57, 89, 90), (45, 44, 76, 77), (59, 58, 90, 91), (46, 45, 77, 78), (32, 33, 65, 64), (60, 59, 91, 92), (66, 64, 97, 101), (70, 69, 107, 109), (67, 66, 101, 103), (84, 83, 135, 137), (71, 70, 109, 111), (85, 84, 137, 139), (72, 71, 111, 113), (86, 85, 139, 141), (73, 72, 113, 115), (87, 86, 141, 143), (74, 73, 115, 117), (88, 87, 143, 145), (75, 74, 117, 119), (89, 88, 145, 147), (76, 75, 119, 121), (90, 89, 147, 149), (77, 76, 121, 123), (91, 90, 149, 151), (78, 77, 123, 125), (92, 91, 151, 153), (79, 78, 125, 127), (96, 99, 158, 156, 154, 152, 150, 148, 146, 144, 142, 140, 138, 136, 134, 132, 130, 128, 126, 124, 122, 120, 118, 116, 114, 112, 110, 108, 106, 104, 102, 100), (93, 92, 153, 155), (80, 79, 127, 129), (65, 95, 159, 98), (94, 93, 155, 157), (81, 80, 129, 131), (68, 67, 103, 105), (95, 94, 157, 159), (82, 81, 131, 133), (69, 68, 105, 107), (97, 98, 99, 96), (101, 97, 96, 100), (103, 101, 100, 102), (105, 103, 102, 104), (107, 105, 104, 106), (109, 107, 106, 108), (111, 109, 108, 110), (113, 111, 110, 112), (115, 113, 112, 114), (117, 115, 114, 116), (119, 117, 116, 118), (121, 119, 118, 120), (123, 121, 120, 122), (125, 123, 122, 124), (127, 125, 124, 126), (129, 127, 126, 128), (131, 129, 128, 130), (133, 131, 130, 132), (135, 133, 132, 134), (137, 135, 134, 136), (139, 137, 136, 138), (141, 139, 138, 140), (143, 141, 140, 142), (145, 143, 142, 144), (147, 145, 144, 146), (149, 147, 146, 148), (151, 149, 148, 150), (153, 151, 150, 152), (155, 153, 152, 154), (157, 155, 154, 156), (159, 157, 156, 158), (98, 159, 158, 99), (64, 65, 98, 97), (161, 162, 163, 160), (165, 161, 160, 164), (167, 165, 164, 166), (169, 167, 166, 168), (171, 169, 168, 170), (173, 171, 170, 172), (175, 173, 172, 174), (177, 175, 174, 176), (179, 177, 176, 178), (181, 179, 178, 180), (183, 181, 180, 182), (185, 183, 182, 184), (187, 185, 184, 186), (189, 187, 186, 188), (191, 189, 188, 190), (193, 191, 190, 192), (195, 193, 192, 194), (197, 195, 194, 196), (199, 197, 196, 198), (201, 199, 198, 200), (203, 201, 200, 202), (205, 203, 202, 204), (207, 205, 204, 206), (209, 207, 206, 208), (211, 209, 208, 210), (213, 211, 210, 212), (215, 213, 212, 214), (217, 215, 214, 216), (219, 217, 216, 218), (221, 219, 218, 220), (223, 221, 220, 222), (162, 223, 222, 163), (160, 163, 33, 32), (2, 19, 20, 3, 4, 5, 21, 22, 23, 24, 6, 7, 8, 9, 25, 10, 26, 27, 11, 12, 13, 28, 14, 15, 16, 29, 30, 31, 0, 17, 18, 1)])
_uv = me_cylinder_003.uv_layers.new(name='UVMap')
_uv.uv.foreach_set('vector', [0.01074, 0.2614, 0.01074, 0.2804, 0.006329, 0.2804, 0.006329, 0.2614, 0.004601, 0.1572, 0.004601, 0.1718, 0.0001943, 0.1718, 0.0001943, 0.1572, 0.004601, 0.02379, 0.004601, 0.04093, 0.0001943, 0.04093, 0.0001943, 0.02379, 0.01074, 0.148, 0.01074, 0.1626, 0.006329, 0.1626, 0.006329, 0.148, 0.01074, 0.2411, 0.01074, 0.2614, 0.006329, 0.2614, 0.006329, 0.2411, 0.01074, 0.1309, 0.01074, 0.148, 0.006329, 0.148, 0.006329, 0.1309, 0.01074, 0.2205, 0.01074, 0.2411, 0.006329, 0.2411, 0.006329, 0.2205, 0.01074, 0.1118, 0.01074, 0.1309, 0.006329, 0.1309, 0.006329, 0.1118, 0.01074, 0.2003, 0.01074, 0.2205, 0.006329, 0.2205, 0.006329, 0.2003, 0.01074, 0.0916, 0.01074, 0.1118, 0.006329, 0.1118, 0.006329, 0.0916, 0.01074, 0.1813, 0.01074, 0.2003, 0.006329, 0.2003, 0.006329, 0.1813, 0.01074, 0.07099, 0.01074, 0.0916, 0.006329, 0.0916, 0.006329, 0.07099, 0.01074, 0.1641, 0.01074, 0.1813, 0.006329, 0.1813, 0.006329, 0.1641, 0.01074, 0.05077, 0.01074, 0.07099, 0.006329, 0.07099, 0.006329, 0.05077, 0.2318, 0.02763, 0.2318, 0.01305, 0.2362, 0.01305, 0.2362, 0.02763, 0.01074, 0.03173, 0.01074, 0.05077, 0.006329, 0.05077, 0.006329, 0.03173, 0.2318, 0.04477, 0.2318, 0.02763, 0.2362, 0.02763, 0.2362, 0.04477, 0.3114, 0.76, 0.3228, 0.76, 0.3262, 0.7943, 0.3081, 0.7943, 0.2318, 0.06381, 0.2318, 0.04477, 0.2362, 0.04477, 0.2362, 0.06381, 0.01074, 0.01459, 0.01074, 0.03173, 0.006329, 0.03173, 0.006329, 0.01459, 0.2318, 0.08403, 0.2318, 0.06381, 0.2362, 0.06381, 0.2362, 0.08403, 0.004601, 0.04093, 0.004601, 0.05997, 0.0001943, 0.05997, 0.0001943, 0.04093, 0.004601, 0.1401, 0.004601, 0.1572, 0.0001943, 0.1572, 0.0001943, 0.1401, 0.2318, 0.1046, 0.2318, 0.08403, 0.2362, 0.08403, 0.2362, 0.1046, 0.2615, 0.719, 0.2659, 0.7295, 0.2355, 0.7458, 0.2285, 0.729, 0.004601, 0.121, 0.004601, 0.1401, 0.0001943, 0.1401, 0.0001943, 0.121, 0.2318, 0.1249, 0.2318, 0.1046, 0.2362, 0.1046, 0.2362, 0.1249, 0.004601, 0.009214, 0.004601, 0.02379, 0.0001943, 0.02379, 0.0001943, 0.009214, 0.004601, 0.1008, 0.004601, 0.121, 0.0001943, 0.121, 0.0001943, 0.1008, 0.2318, 0.1439, 0.2318, 0.1249, 0.2362, 0.1249, 0.2362, 0.1439, 0.01074, 0.2804, 0.01074, 0.2975, 0.006329, 0.2975, 0.006329, 0.2804, 0.2318, 0.161, 0.2318, 0.1439, 0.2362, 0.1439, 0.2362, 0.161, 0.2061, 0.6716, 0.2101, 0.6918, 0.204, 0.6924, 0.2002, 0.6734, 0.354, 0.6572, 0.3445, 0.6508, 0.3608, 0.6204, 0.3759, 0.6305, 0.2593, 0.7078, 0.2615, 0.719, 0.2285, 0.729, 0.225, 0.7112, 0.3003, 0.7577, 0.3114, 0.76, 0.3081, 0.7943, 0.2903, 0.7907, 0.3621, 0.6652, 0.354, 0.6572, 0.3759, 0.6305, 0.3887, 0.6434, 0.004601, 0.08019, 0.004601, 0.1008, 0.0001943, 0.1008, 0.0001943, 0.08019, 0.2897, 0.7534, 0.3003, 0.7577, 0.2903, 0.7907, 0.2735, 0.7838, 0.3684, 0.6747, 0.3621, 0.6652, 0.3887, 0.6434, 0.3988, 0.6585, 0.2593, 0.6964, 0.2593, 0.7078, 0.225, 0.7112, 0.225, 0.693, 0.2802, 0.747, 0.2897, 0.7534, 0.2735, 0.7838, 0.2584, 0.7737, 0.3728, 0.6852, 0.3684, 0.6747, 0.3988, 0.6585, 0.4057, 0.6752, 0.2615, 0.6852, 0.2593, 0.6964, 0.225, 0.693, 0.2285, 0.6752, 0.2722, 0.739, 0.2802, 0.747, 0.2584, 0.7737, 0.2456, 0.7608, 0.375, 0.6964, 0.3728, 0.6852, 0.4057, 0.6752, 0.4093, 0.693, 0.2659, 0.6747, 0.2615, 0.6852, 0.2285, 0.6752, 0.2355, 0.6585, 0.2659, 0.7295, 0.2722, 0.739, 0.2456, 0.7608, 0.2355, 0.7458, 0.375, 0.7078, 0.375, 0.6964, 0.4093, 0.693, 0.4093, 0.7112, 0.2722, 0.6652, 0.2659, 0.6747, 0.2355, 0.6585, 0.2456, 0.6434, 0.3728, 0.719, 0.375, 0.7078, 0.4093, 0.7112, 0.4057, 0.729, 0.2802, 0.6572, 0.2722, 0.6652, 0.2456, 0.6434, 0.2584, 0.6305, 0.3684, 0.7295, 0.3728, 0.719, 0.4057, 0.729, 0.3988, 0.7458, 0.2897, 0.6508, 0.2802, 0.6572, 0.2584, 0.6305, 0.2735, 0.6204, 0.3621, 0.739, 0.3684, 0.7295, 0.3988, 0.7458, 0.3887, 0.7608, 0.3003, 0.6465, 0.2897, 0.6508, 0.2735, 0.6204, 0.2903, 0.6135, 0.354, 0.747, 0.3621, 0.739, 0.3887, 0.7608, 0.3759, 0.7737, 0.3114, 0.6442, 0.3003, 0.6465, 0.2903, 0.6135, 0.3081, 0.61, 0.3445, 0.7534, 0.354, 0.747, 0.3759, 0.7737, 0.3608, 0.7838, 0.3228, 0.6442, 0.3114, 0.6442, 0.3081, 0.61, 0.3262, 0.61, 0.334, 0.7577, 0.3445, 0.7534, 0.3608, 0.7838, 0.344, 0.7907, 0.334, 0.6465, 0.3228, 0.6442, 0.3262, 0.61, 0.344, 0.6135, 0.3228, 0.76, 0.334, 0.7577, 0.344, 0.7907, 0.3262, 0.7943, 0.3445, 0.6508, 0.334, 0.6465, 0.344, 0.6135, 0.3608, 0.6204, 0.1521, 0.6148, 0.1683, 0.6256, 0.1551, 0.6417, 0.1423, 0.6332, 0.03877, 0.7834, 0.0242, 0.7688, 0.02898, 0.7649, 0.0427, 0.7786, 0.0008334, 0.6918, 0.004855, 0.6716, 0.01078, 0.6734, 0.006994, 0.6924, 0.1982, 0.6525, 0.2061, 0.6716, 0.2002, 0.6734, 0.1928, 0.6555, 0.05591, 0.7948, 0.03877, 0.7834, 0.0427, 0.7786, 0.05883, 0.7894, 0.0008335, 0.7124, 0.0008334, 0.6918, 0.006994, 0.6924, 0.006994, 0.7118, 0.1868, 0.6354, 0.1982, 0.6525, 0.1928, 0.6555, 0.182, 0.6393, 0.07495, 0.8027, 0.05591, 0.7948, 0.05883, 0.7894, 0.07675, 0.7968, 0.004855, 0.7326, 0.0008335, 0.7124, 0.006994, 0.7118, 0.01078, 0.7308, 0.1722, 0.6208, 0.1868, 0.6354, 0.182, 0.6393, 0.1683, 0.6256, 0.09517, 0.8067, 0.07495, 0.8027, 0.07675, 0.7968, 0.09578, 0.8006, 0.01274, 0.7517, 0.004855, 0.7326, 0.01078, 0.7308, 0.0182, 0.7488, 0.155, 0.6094, 0.1722, 0.6208, 0.1683, 0.6256, 0.1521, 0.6148, 0.1158, 0.8067, 0.09517, 0.8067, 0.09578, 0.8006, 0.1152, 0.8006, 0.136, 0.6015, 0.155, 0.6094, 0.1521, 0.6148, 0.1342, 0.6074, 0.136, 0.8027, 0.1158, 0.8067, 0.1152, 0.8006, 0.1342, 0.7968, 0.1158, 0.5975, 0.136, 0.6015, 0.1342, 0.6074, 0.1152, 0.6036, 0.155, 0.7948, 0.136, 0.8027, 0.1342, 0.7968, 0.1521, 0.7894, 0.09517, 0.5975, 0.1158, 0.5975, 0.1152, 0.6036, 0.09578, 0.6036, 0.1722, 0.7834, 0.155, 0.7948, 0.1521, 0.7894, 0.1683, 0.7786, 0.07495, 0.6015, 0.09517, 0.5975, 0.09578, 0.6036, 0.07675, 0.6074, 0.1868, 0.7688, 0.1722, 0.7834, 0.1683, 0.7786, 0.182, 0.7649, 0.05591, 0.6094, 0.07495, 0.6015, 0.07675, 0.6074, 0.05883, 0.6148, 0.1982, 0.7517, 0.1868, 0.7688, 0.182, 0.7649, 0.1928, 0.7488, 0.03877, 0.6208, 0.05591, 0.6094, 0.05883, 0.6148, 0.0427, 0.6256, 0.2061, 0.7326, 0.1982, 0.7517, 0.1928, 0.7488, 0.2002, 0.7308, 0.0242, 0.6354, 0.03877, 0.6208, 0.0427, 0.6256, 0.02898, 0.6393, 0.2101, 0.7124, 0.2061, 0.7326, 0.2002, 0.7308, 0.204, 0.7118, 0.01274, 0.6525, 0.0242, 0.6354, 0.02898, 0.6393, 0.0182, 0.6555, 0.2101, 0.6918, 0.2101, 0.7124, 0.204, 0.7118, 0.204, 0.6924, 0.0242, 0.7688, 0.01274, 0.7517, 0.0182, 0.7488, 0.02898, 0.7649, 0.004855, 0.6716, 0.01274, 0.6525, 0.0182, 0.6555, 0.01078, 0.6734, 0.0427, 0.7786, 0.02898, 0.7649, 0.04506, 0.7517, 0.05589, 0.7625, 0.1152, 0.8006, 0.09578, 0.8006, 0.09782, 0.7799, 0.1131, 0.7799, 0.05883, 0.7894, 0.0427, 0.7786, 0.05589, 0.7625, 0.06863, 0.771, 0.1342, 0.6074, 0.1521, 0.6148, 0.1423, 0.6332, 0.1282, 0.6273, 0.1342, 0.7968, 0.1152, 0.8006, 0.1131, 0.7799, 0.1282, 0.7769, 0.1152, 0.6036, 0.1342, 0.6074, 0.1282, 0.6273, 0.1131, 0.6243, 0.1521, 0.7894, 0.1342, 0.7968, 0.1282, 0.7769, 0.1423, 0.771, 0.09578, 0.6036, 0.1152, 0.6036, 0.1131, 0.6243, 0.09782, 0.6243, 0.1683, 0.7786, 0.1521, 0.7894, 0.1423, 0.771, 0.1551, 0.7625, 0.07675, 0.6074, 0.09578, 0.6036, 0.09782, 0.6243, 0.08279, 0.6273, 0.182, 0.7649, 0.1683, 0.7786, 0.1551, 0.7625, 0.1659, 0.7517, 0.05883, 0.6148, 0.07675, 0.6074, 0.08279, 0.6273, 0.06863, 0.6332, 0.1928, 0.7488, 0.182, 0.7649, 0.1659, 0.7517, 0.1744, 0.7389, 0.0427, 0.6256, 0.05883, 0.6148, 0.06863, 0.6332, 0.05589, 0.6417, 0.2002, 0.7308, 0.1928, 0.7488, 0.1744, 0.7389, 0.1803, 0.7248, 0.02898, 0.6393, 0.0427, 0.6256, 0.05589, 0.6417, 0.04506, 0.6525, 0.204, 0.7118, 0.2002, 0.7308, 0.1803, 0.7248, 0.1833, 0.7098, 0.0182, 0.6555, 0.02898, 0.6393, 0.04506, 0.6525, 0.03654, 0.6653, 0.204, 0.6924, 0.204, 0.7118, 0.1833, 0.7098, 0.1833, 0.6944, 0.01078, 0.6734, 0.0182, 0.6555, 0.03654, 0.6653, 0.03068, 0.6794, 0.2002, 0.6734, 0.204, 0.6924, 0.1833, 0.6944, 0.1803, 0.6794, 0.07244, 0.7292, 0.06778, 0.7223, 0.06457, 0.7145, 0.06294, 0.7063, 0.06294, 0.6979, 0.06457, 0.6897, 0.06778, 0.682, 0.07244, 0.675, 0.07836, 0.6691, 0.08533, 0.6644, 0.09307, 0.6612, 0.1013, 0.6596, 0.1097, 0.6596, 0.1179, 0.6612, 0.1256, 0.6644, 0.1326, 0.6691, 0.1385, 0.675, 0.1432, 0.682, 0.1464, 0.6897, 0.148, 0.6979, 0.148, 0.7063, 0.1464, 0.7145, 0.1432, 0.7223, 0.1385, 0.7292, 0.1326, 0.7351, 0.1256, 0.7398, 0.1179, 0.743, 0.1097, 0.7446, 0.1013, 0.7446, 0.09307, 0.743, 0.08533, 0.7398, 0.07836, 0.7351, 0.006994, 0.6924, 0.01078, 0.6734, 0.03068, 0.6794, 0.02769, 0.6944, 0.1928, 0.6555, 0.2002, 0.6734, 0.1803, 0.6794, 0.1744, 0.6653, 0.0182, 0.7488, 0.01078, 0.7308, 0.03068, 0.7248, 0.03654, 0.7389, 0.006994, 0.7118, 0.006994, 0.6924, 0.02769, 0.6944, 0.02769, 0.7098, 0.182, 0.6393, 0.1928, 0.6555, 0.1744, 0.6653, 0.1659, 0.6525, 0.07675, 0.7968, 0.05883, 0.7894, 0.06863, 0.771, 0.08279, 0.7769, 0.01078, 0.7308, 0.006994, 0.7118, 0.02769, 0.7098, 0.03068, 0.7248, 0.1683, 0.6256, 0.182, 0.6393, 0.1659, 0.6525, 0.1551, 0.6417, 0.09578, 0.8006, 0.07675, 0.7968, 0.08279, 0.7769, 0.09782, 0.7799, 0.04506, 0.7517, 0.03654, 0.7389, 0.06778, 0.7223, 0.07244, 0.7292, 0.05589, 0.7625, 0.04506, 0.7517, 0.07244, 0.7292, 0.07836, 0.7351, 0.06863, 0.771, 0.05589, 0.7625, 0.07836, 0.7351, 0.08533, 0.7398, 0.08279, 0.7769, 0.06863, 0.771, 0.08533, 0.7398, 0.09307, 0.743, 0.09782, 0.7799, 0.08279, 0.7769, 0.09307, 0.743, 0.1013, 0.7446, 0.1131, 0.7799, 0.09782, 0.7799, 0.1013, 0.7446, 0.1097, 0.7446, 0.1282, 0.7769, 0.1131, 0.7799, 0.1097, 0.7446, 0.1179, 0.743, 0.1423, 0.771, 0.1282, 0.7769, 0.1179, 0.743, 0.1256, 0.7398, 0.1551, 0.7625, 0.1423, 0.771, 0.1256, 0.7398, 0.1326, 0.7351, 0.1659, 0.7517, 0.1551, 0.7625, 0.1326, 0.7351, 0.1385, 0.7292, 0.1744, 0.7389, 0.1659, 0.7517, 0.1385, 0.7292, 0.1432, 0.7223, 0.1803, 0.7248, 0.1744, 0.7389, 0.1432, 0.7223, 0.1464, 0.7145, 0.1833, 0.7098, 0.1803, 0.7248, 0.1464, 0.7145, 0.148, 0.7063, 0.1833, 0.6944, 0.1833, 0.7098, 0.148, 0.7063, 0.148, 0.6979, 0.1803, 0.6794, 0.1833, 0.6944, 0.148, 0.6979, 0.1464, 0.6897, 0.1744, 0.6653, 0.1803, 0.6794, 0.1464, 0.6897, 0.1432, 0.682, 0.1659, 0.6525, 0.1744, 0.6653, 0.1432, 0.682, 0.1385, 0.675, 0.1551, 0.6417, 0.1659, 0.6525, 0.1385, 0.675, 0.1326, 0.6691, 0.1423, 0.6332, 0.1551, 0.6417, 0.1326, 0.6691, 0.1256, 0.6644, 0.1282, 0.6273, 0.1423, 0.6332, 0.1256, 0.6644, 0.1179, 0.6612, 0.1131, 0.6243, 0.1282, 0.6273, 0.1179, 0.6612, 0.1097, 0.6596, 0.09782, 0.6243, 0.1131, 0.6243, 0.1097, 0.6596, 0.1013, 0.6596, 0.08279, 0.6273, 0.09782, 0.6243, 0.1013, 0.6596, 0.09307, 0.6612, 0.06863, 0.6332, 0.08279, 0.6273, 0.09307, 0.6612, 0.08533, 0.6644, 0.05589, 0.6417, 0.06863, 0.6332, 0.08533, 0.6644, 0.07836, 0.6691, 0.04506, 0.6525, 0.05589, 0.6417, 0.07836, 0.6691, 0.07244, 0.675, 0.03654, 0.6653, 0.04506, 0.6525, 0.07244, 0.675, 0.06778, 0.682, 0.03068, 0.6794, 0.03654, 0.6653, 0.06778, 0.682, 0.06457, 0.6897, 0.02769, 0.6944, 0.03068, 0.6794, 0.06457, 0.6897, 0.06294, 0.6979, 0.02769, 0.7098, 0.02769, 0.6944, 0.06294, 0.6979, 0.06294, 0.7063, 0.03068, 0.7248, 0.02769, 0.7098, 0.06294, 0.7063, 0.06457, 0.7145, 0.03654, 0.7389, 0.03068, 0.7248, 0.06457, 0.7145, 0.06778, 0.7223, 0.02898, 0.7649, 0.0182, 0.7488, 0.03654, 0.7389, 0.04506, 0.7517, 0.2285, 0.729, 0.2355, 0.7458, 0.2244, 0.7517, 0.2165, 0.7326, 0.225, 0.7112, 0.2285, 0.729, 0.2165, 0.7326, 0.2125, 0.7124, 0.225, 0.693, 0.225, 0.7112, 0.2125, 0.7124, 0.2125, 0.6918, 0.2285, 0.6752, 0.225, 0.693, 0.2125, 0.6918, 0.2165, 0.6716, 0.2355, 0.6585, 0.2285, 0.6752, 0.2165, 0.6716, 0.2244, 0.6525, 0.2456, 0.6434, 0.2355, 0.6585, 0.2244, 0.6525, 0.2359, 0.6354, 0.2584, 0.6305, 0.2456, 0.6434, 0.2359, 0.6354, 0.2504, 0.6208, 0.2735, 0.6204, 0.2584, 0.6305, 0.2504, 0.6208, 0.2676, 0.6094, 0.2903, 0.6135, 0.2735, 0.6204, 0.2676, 0.6094, 0.2866, 0.6015, 0.3081, 0.61, 0.2903, 0.6135, 0.2866, 0.6015, 0.3068, 0.5975, 0.3262, 0.61, 0.3081, 0.61, 0.3068, 0.5975, 0.3274, 0.5975, 0.344, 0.6135, 0.3262, 0.61, 0.3274, 0.5975, 0.3477, 0.6015, 0.3608, 0.6204, 0.344, 0.6135, 0.3477, 0.6015, 0.3667, 0.6094, 0.3759, 0.6305, 0.3608, 0.6204, 0.3667, 0.6094, 0.3838, 0.6208, 0.3887, 0.6434, 0.3759, 0.6305, 0.3838, 0.6208, 0.3984, 0.6354, 0.3988, 0.6585, 0.3887, 0.6434, 0.3984, 0.6354, 0.4099, 0.6525, 0.4057, 0.6752, 0.3988, 0.6585, 0.4099, 0.6525, 0.4178, 0.6716, 0.4093, 0.693, 0.4057, 0.6752, 0.4178, 0.6716, 0.4218, 0.6918, 0.4093, 0.7112, 0.4093, 0.693, 0.4218, 0.6918, 0.4218, 0.7124, 0.4057, 0.729, 0.4093, 0.7112, 0.4218, 0.7124, 0.4178, 0.7326, 0.3988, 0.7458, 0.4057, 0.729, 0.4178, 0.7326, 0.4099, 0.7517, 0.3887, 0.7608, 0.3988, 0.7458, 0.4099, 0.7517, 0.3984, 0.7688, 0.3759, 0.7737, 0.3887, 0.7608, 0.3984, 0.7688, 0.3838, 0.7834, 0.3608, 0.7838, 0.3759, 0.7737, 0.3838, 0.7834, 0.3667, 0.7948, 0.344, 0.7907, 0.3608, 0.7838, 0.3667, 0.7948, 0.3477, 0.8027, 0.3262, 0.7943, 0.344, 0.7907, 0.3477, 0.8027, 0.3274, 0.8067, 0.3081, 0.7943, 0.3262, 0.7943, 0.3274, 0.8067, 0.3068, 0.8067, 0.2903, 0.7907, 0.3081, 0.7943, 0.3068, 0.8067, 0.2866, 0.8027, 0.2735, 0.7838, 0.2903, 0.7907, 0.2866, 0.8027, 0.2676, 0.7948, 0.2584, 0.7737, 0.2735, 0.7838, 0.2676, 0.7948, 0.2504, 0.7834, 0.2456, 0.7608, 0.2584, 0.7737, 0.2504, 0.7834, 0.2359, 0.7688, 0.2355, 0.7458, 0.2456, 0.7608, 0.2359, 0.7688, 0.2244, 0.7517, 0.004601, 0.05997, 0.004601, 0.08019, 0.0001943, 0.08019, 0.0001943, 0.05997, 0.2615, 0.6852, 0.2659, 0.6747, 0.2722, 0.6652, 0.2802, 0.6572, 0.2897, 0.6508, 0.3003, 0.6465, 0.3114, 0.6442, 0.3228, 0.6442, 0.334, 0.6465, 0.3445, 0.6508, 0.354, 0.6572, 0.3621, 0.6652, 0.3684, 0.6747, 0.3728, 0.6852, 0.375, 0.6964, 0.375, 0.7078, 0.3728, 0.719, 0.3684, 0.7295, 0.3621, 0.739, 0.354, 0.747, 0.3445, 0.7534, 0.334, 0.7577, 0.3228, 0.76, 0.3114, 0.76, 0.3003, 0.7577, 0.2897, 0.7534, 0.2802, 0.747, 0.2722, 0.739, 0.2659, 0.7295, 0.2615, 0.719, 0.2593, 0.7078, 0.2593, 0.6964])
me_cylinder_003.materials.append(mat_docht)
me_cylinder_003.update()

# ---- objects
ob_stick = bpy.data.objects.new('Stick', me_cylinder)
ob_docht = bpy.data.objects.new('Docht', me_cylinder_003)

# ---- transforms, parenting, visibility, modifiers, constraints
ob_stick.location = (0.0, 0.0, 0.0)
ob_stick.scale = (0.03, 0.03, 0.5)
ob_docht.location = (0.0, 0.0, 0.0)
ob_docht.scale = (0.0375, 0.0375, 0.5)

# ---- collection membership
col_collection.objects.link(ob_stick)
col_collection.objects.link(ob_docht)

# ---- scene / render settings (as saved in the file)
scene.frame_start = 1; scene.frame_end = 250; scene.frame_set(1)
scene.render.engine = 'BLENDER_EEVEE_NEXT'
bpy.context.view_layer.update()

# ---- added for rendering (the .blend has no active camera and no usable light): camera, sun
cam_auto = bpy.data.cameras.new('AutoCamera')
cam_auto.lens = 50.0
cam_auto.sensor_width = 36.0
cam_auto.clip_end = 1000.0
ob_auto_camera = bpy.data.objects.new('AutoCamera', cam_auto)
scene.collection.objects.link(ob_auto_camera)
ob_auto_camera.location = (0.763601, -0.916321, 0.479439)
ob_auto_camera.rotation_euler = (1.09748, -7.21219e-08, 0.694738)
scene.camera = ob_auto_camera
light_auto_sun = bpy.data.lights.new('AutoSun', 'SUN')
light_auto_sun.energy = 3.0
light_auto_sun.angle = 0.0523599
ob_auto_sun = bpy.data.objects.new('AutoSun', light_auto_sun)
scene.collection.objects.link(ob_auto_sun)
ob_auto_sun.rotation_euler = (0.872665, 0.174533, 0.523599)
bpy.context.view_layer.update()
